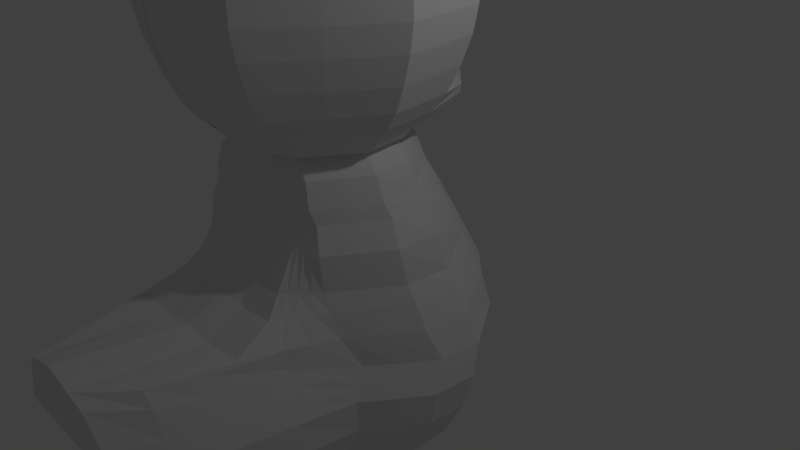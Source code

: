 # Source: yoshi_body_v1.blend  (saved by Blender 2.78.0; exported with 4.5.12 LTS)
import bpy
from mathutils import Matrix  # noqa: F401  (used for matrix-valued properties, if any)

bpy.ops.wm.read_factory_settings(use_empty=True)
scene = bpy.context.scene
scene.name = 'Scene'

# ---- collections
col_collection_1 = bpy.data.collections.new('Collection 1'); scene.collection.children.link(col_collection_1)

# ---- world
world_world = bpy.data.worlds.new('World'); scene.world = world_world
world_world.color = (0.05088, 0.05088, 0.05088)
world_world.use_sun_shadow = False
world_world.sun_shadow_jitter_overblur = 0.0
world_world.cycles.sampling_method = 'MANUAL'

# ---- cameras
cam_camera = bpy.data.cameras.new('Camera')
cam_camera.clip_end = 100.0
cam_camera.lens = 35.0
cam_camera.sensor_width = 32.0
cam_camera.sensor_height = 18.0
cam_camera.ortho_scale = 7.314
cam_camera.dof.focus_distance = 0.0
cam_camera.dof.aperture_fstop = 128.0

# ---- lights
light_lamp = bpy.data.lights.new('Lamp', 'POINT')
light_lamp.transmission_factor = 0.0
light_lamp.cutoff_distance = 30.0
light_lamp.energy = 100.0
light_lamp.shadow_buffer_clip_start = 1.001
light_lamp.shadow_soft_size = 0.1
light_lamp.shadow_maximum_resolution = 0.006
light_lamp.use_absolute_resolution = True

# ---- meshes
me_cube_001 = bpy.data.meshes.new('Cube.001')
me_cube_001.from_pydata([(0.6286, -1.378, 1.837), (0.0, 0.7053, 1.745), (0.0, 0.6874, 1.781), (0.0, -1.389, 1.837), (0.6948, 1.076, 0.4236), (1.089, -1.47, 0.4236), (0.0, 1.211, 0.3503), (0.0, 0.6841, 1.789), (0.7936, -1.43, 1.64), (0.0, 0.7934, 1.632), (0.987, 1.188, -0.09249), (1.291, -1.43, -0.09249), (0.0, 1.323, -0.1525), (1.204, 1.001, -0.8315), (1.536, -1.43, -0.8315), (0.0, 1.136, -0.8726), (0.8602, 0.589, -1.663), (1.412, -1.43, -1.663), (0.0, 0.7243, -1.683), (0.3151, 0.2655, -2.105), (1.103, -1.43, -2.105), (0.0, 0.4008, -2.113), (0.09996, 0.0934, -2.262), (0.9671, -1.43, -2.262), (0.0, 0.2287, -2.267), (0.0, -1.56, -2.857), (0.6427, -3.119, -2.259), (0.0, -1.56, -2.853), (0.0, -0.5799, -2.86), (0.3041, -1.507, 1.84), (0.0, -1.519, 1.84), (0.2585, -1.43, -2.856), (0.0, -3.119, -2.264), (0.4692, -1.516, 1.643), (0.7641, -1.858, 0.4265), (0.0, -1.516, 1.643), (0.0, -1.858, 0.3532), (0.967, -2.576, -8.363e-05), (0.0, -2.576, 0.01142), (1.057, -4.02, -0.8286), (0.0, -4.02, -0.8697), (1.088, -3.656, -1.66), (0.0, -3.656, -1.68), (0.7789, -3.304, -2.102), (0.0, -3.304, -2.11), (0.0, -0.7152, -2.856), (0.1718, 0.8603, 1.344), (0.8812, -1.466, 1.344), (0.0, 0.9348, 1.326), (0.5568, -1.557, 1.347), (0.0, -1.557, 1.329), (0.2915, 0.8538, 1.166), (0.9444, -1.422, 1.166), (0.0, 0.9891, 1.137), (0.6199, -1.516, 1.169), (0.0, -1.516, 1.14), (0.5023, 0.934, 0.8529), (1.046, -1.485, 0.8529), (0.0, 1.069, 0.8055), (0.7215, -1.602, 0.8558), (0.0, -1.602, 0.8084), (0.8277, 1.117, 0.2054), (1.184, -1.453, 0.2054), (0.0, 1.253, 0.1377), (0.8592, -2.064, 0.2083), (0.0, -2.064, 0.2112), (1.035, 1.161, -0.4673), (1.451, -1.252, -0.4673), (0.0, 1.297, -0.5177), (0.4036, -4.136, 0.09029), (0.0, -4.136, 0.1946), (1.087, 0.8185, -1.247), (1.529, -1.398, -1.247), (0.0, 0.9538, -1.277), (1.204, -3.862, -1.244), (0.0, -3.862, -1.274), (0.0, 0.009568, -2.428), (0.0, -0.1257, -2.424), (0.0, -2.761, -2.425), (0.4731, -2.761, -2.421), (0.7976, -1.43, -2.424), (0.0, -0.342, -2.575), (0.0, -2.442, -2.576), (0.3096, -2.442, -2.572), (0.0, -0.2068, -2.579), (0.634, -1.43, -2.575), (0.0, 0.5851, 1.792), (0.0, 0.3978, 1.792), (1.111, 0.7003, 0.4236), (0.4719, 0.4364, 1.64), (1.386, 0.7988, -0.09249), (1.608, 0.6475, -0.8315), (1.306, 0.3139, -1.663), (0.806, 0.05207, -2.105), (0.6059, -0.08729, -2.262), (0.0, -0.7419, -2.856), (0.6431, 0.4775, 1.344), (0.7566, 0.5299, 1.166), (0.9465, 0.5828, 0.8529), (1.236, 0.7373, 0.2054), (1.534, 0.8113, -0.4673), (1.511, 0.5058, -1.247), (0.4363, -0.2647, -2.424), (0.2728, -0.4398, -2.575), (0.8786, -0.2333, 1.808), (0.0, -0.2446, 1.808), (1.617, -0.0799, 0.4236), (1.102, -0.2346, 1.64), (1.867, -0.002424, -0.09249), (2.097, -0.09935, -0.8315), (1.859, -0.313, -1.663), (1.428, -0.4807, -2.105), (1.251, -0.57, -2.262), (0.542, -0.9893, -2.856), (1.244, -0.2212, 1.344), (1.339, -0.1716, 1.166), (1.497, -0.1604, 0.8529), (1.732, -0.05015, 0.2054), (2.019, 0.06963, -0.4673), (2.032, -0.1787, -1.247), (1.081, -0.6836, -2.424), (0.9175, -0.7958, -2.575), (0.803, -1.066, 1.829), (0.0, -1.078, 1.829), (1.339, -1.092, 0.4236), (0.9841, -1.105, 1.64), (1.554, -1.042, -0.09249), (1.795, -1.068, -0.8315), (1.64, -1.126, -1.663), (1.298, -1.172, -2.105), (1.151, -1.196, -2.262), (0.4421, -1.31, -2.856), (1.086, -1.127, 1.344), (1.158, -1.081, 1.166), (1.275, -1.124, 0.8529), (1.439, -1.071, 0.2054), (1.712, -0.8922, -0.4673), (1.772, -1.066, -1.247), (0.9811, -1.227, -2.424), (0.8176, -1.257, -2.575), (0.8463, -2.915, -2.102), (0.0, -1.492, 1.839), (0.3715, -1.48, 1.839), (1.156, -3.482, -0.8292), (0.5366, -1.498, 1.642), (1.155, -3.193, -1.661), (0.8315, -1.777, 0.4259), (0.7101, -2.768, -2.26), (1.034, -2.338, -0.01928), (0.00148, -1.533, -2.853), (0.6242, -1.538, 1.346), (0.6873, -1.497, 1.168), (0.7889, -1.577, 0.8552), (0.9266, -1.937, 0.2077), (0.7785, -3.537, 0.01145), (1.271, -3.35, -1.244), (0.5405, -2.485, -2.422), (0.377, -2.231, -2.572), (0.4445, -1.451, 1.839), (0.6096, -1.479, 1.641), (0.7831, -2.388, -2.261), (0.07446, -1.504, -2.854), (0.6135, -2.185, -2.422), (0.45, -2.004, -2.573), (0.9193, -2.493, -2.103), (0.0, -1.463, 1.839), (1.264, -2.9, -0.8299), (1.228, -2.693, -1.661), (0.9045, -1.69, 0.4253), (1.107, -2.08, -0.04006), (0.6971, -1.518, 1.345), (0.7603, -1.475, 1.168), (0.8618, -1.551, 0.8546), (0.9996, -1.8, 0.207), (0.9419, -2.888, -0.06315), (1.344, -2.796, -1.245), (0.5365, -1.415, 1.838), (0.7016, -1.455, 1.64), (0.8751, -1.909, -2.262), (0.1665, -1.467, -2.855), (0.7055, -1.808, -2.423), (0.542, -1.717, -2.574), (1.011, -1.962, -2.104), (0.0, -1.426, 1.838), (1.4, -2.165, -0.8307), (1.32, -2.062, -1.662), (0.9965, -1.58, 0.4244), (1.199, -1.755, -0.06628), (0.7892, -1.492, 1.345), (0.8524, -1.448, 1.167), (0.9539, -1.518, 0.8537), (1.092, -1.626, 0.2062), (1.148, -2.07, -0.2652), (1.436, -2.097, -1.246), (1.159, -1.007, -2.424), (0.9958, -1.07, -2.575), (0.9713, -0.7288, 1.82), (0.0, -0.7401, 1.82), (1.59, -0.6818, 0.4236), (1.17, -0.7522, 1.64), (1.819, -0.6205, -0.09249), (2.055, -0.6755, -0.8315), (1.867, -0.7967, -1.663), (1.488, -0.8918, -2.105), (1.329, -0.9424, -2.262), (0.6203, -1.18, -2.856), (1.288, -0.7601, 1.344), (1.369, -0.7128, 1.166), (1.503, -0.7337, 0.8529), (1.696, -0.6576, 0.2054), (1.974, -0.5025, -0.4673), (2.015, -0.7067, -1.247), (0.0, -0.5576, -2.737), (0.0, -1.932, -2.738), (0.1485, -1.932, -2.734), (0.0, -0.4223, -2.741), (0.473, -1.43, -2.737), (0.1117, -0.6143, -2.737), (0.7564, -0.9076, -2.737), (0.6565, -1.288, -2.737), (0.2159, -1.828, -2.735), (0.2889, -1.715, -2.735), (0.3809, -1.573, -2.736), (0.8347, -1.134, -2.737), (0.0, 0.6833, 1.781), (0.2783, -1.384, 1.837), (0.2801, 1.151, 0.3828), (0.0, 0.7895, 1.651), (0.4095, 1.263, -0.126), (0.5054, 1.076, -0.8544), (0.3533, 0.6644, -1.674), (0.112, 0.3409, -2.109), (0.01677, 0.1688, -2.265), (0.1346, -1.514, 1.84), (0.0, -0.6398, -2.858), (0.3383, -1.858, 0.3857), (0.2077, -1.516, 1.643), (0.4281, -2.576, -0.03355), (0.4678, -4.02, -0.8515), (0.4815, -3.656, -1.671), (0.3448, -3.304, -2.106), (0.2845, -3.119, -2.262), (0.0, -1.56, -2.855), (0.2465, -1.557, 1.337), (0.08306, 0.9087, 1.334), (0.1015, 0.9292, 1.15), (0.2744, -1.516, 1.153), (0.3194, -1.602, 0.8294), (0.1949, 1.009, 0.8265), (0.3804, -2.064, 0.1706), (0.3389, 1.193, 0.1676), (0.1787, -4.136, 0.1543), (0.4309, 1.237, -0.4954), (0.533, -3.862, -1.261), (0.4535, 0.8939, -1.264), (0.2094, -2.761, -2.424), (0.0, -0.05032, -2.426), (0.137, -2.442, -2.574), (0.0, -0.2666, -2.577), (0.09521, 0.4028, 1.792), (0.3889, -0.2396, 1.808), (0.3555, -1.073, 1.829), (0.1645, -1.487, 1.839), (0.1968, -1.458, 1.839), (0.2375, -1.421, 1.838), (0.43, -0.7351, 1.82), (0.06573, -1.932, -2.736), (0.0, -0.4822, -2.739), (0.1426, -0.1711, -2.424), (0.08915, -0.374, -2.575), (0.1584, 0.6085, 1.777), (0.0, 0.6465, 1.785), (0.8307, 0.9531, 0.4236), (0.3049, 0.6031, 1.665), (1.117, 1.061, -0.09249), (1.336, 0.8855, -0.8315), (1.006, 0.4991, -1.663), (0.4755, 0.1958, -2.105), (0.2653, 0.03434, -2.262), (0.0, -0.7239, -2.856), (0.3844, 0.6942, 1.352), (0.4435, 0.7479, 1.166), (0.6475, 0.8192, 0.8529), (0.9612, 0.9932, 0.2054), (1.198, 1.047, -0.4673), (1.225, 0.7163, -1.247), (0.0365, -0.5761, -2.737), (0.03112, 0.6455, 1.785), (1.083, 1.116, -0.5707), (1.475, -1.302, -0.5707), (0.0, 1.251, -0.6185), (0.589, -4.103, -0.0598), (0.0, -4.103, -0.1075), (1.555, 0.7648, -0.5707), (2.041, 0.02165, -0.5707), (1.735, -0.9421, -0.5707), (0.8857, -3.521, -0.1659), (1.033, -2.891, -0.2809), (1.22, -2.097, -0.4258), (1.997, -0.5516, -0.5707), (0.4521, 1.191, -0.5973), (0.2608, -4.103, -0.08641), (1.237, 1.001, -0.5707), (1.143, 1.059, -0.7012), (1.505, -1.366, -0.7012), (0.0, 1.194, -0.7456), (0.8229, -4.062, -0.4444), (0.0, -4.062, -0.4888), (1.581, 0.7061, -0.7012), (2.069, -0.03888, -0.7012), (1.765, -1.005, -0.7012), (1.021, -3.502, -0.4978), (1.149, -2.895, -0.5555), (1.31, -2.131, -0.6284), (2.026, -0.6136, -0.7012), (0.4787, 1.134, -0.7259), (0.3643, -4.062, -0.4691), (1.287, 0.9433, -0.7012), (0.6714, -1.5, 1.893), (0.2884, -1.653, 1.897), (0.0, -1.666, 1.897), (0.0, 0.8977, 1.804), (0.9665, -0.149, 1.859), (0.8773, -1.132, 1.884), (0.3679, -1.621, 1.896), (0.4541, -1.587, 1.895), (0.5627, -1.543, 1.894), (1.076, -0.7339, 1.874), (0.08832, -1.66, 1.897), (1.232, -0.7389, 2.073), (1.097, -0.01704, 2.055), (0.02759, -1.882, 2.101), (0.7003, -1.584, 1.996), (0.2759, -1.753, 2.0), (0.0, -1.768, 2.0), (0.0, 1.516, 1.865), (1.027, -0.08669, 1.959), (0.9284, -1.176, 1.986), (0.3641, -1.718, 1.999), (0.4595, -1.68, 1.999), (0.5799, -1.632, 1.997), (1.149, -0.7347, 1.975), (0.05429, -1.761, 2.0), (0.0, 1.716, 1.982), (0.2603, -1.873, 2.101), (0.7668, -1.789, 2.2), (0.2441, -1.997, 2.205), (0.0, -2.016, 2.205), (0.0, 1.769, 2.091), (1.17, 0.05491, 2.154), (1.048, -1.287, 2.187), (0.3527, -1.954, 2.204), (0.4703, -1.907, 2.203), (0.6186, -1.848, 2.201), (1.319, -0.7433, 2.174), (0.0, -2.008, 2.205), (0.8203, -1.955, 2.427), (0.2132, -2.198, 2.433), (0.0, -2.219, 2.433), (0.0, 1.688, 2.343), (1.288, 0.1861, 2.373), (1.147, -1.373, 2.413), (0.3393, -2.147, 2.432), (0.4759, -2.093, 2.43), (0.6481, -2.024, 2.429), (1.462, -0.741, 2.397), (0.0, -2.21, 2.433), (0.8627, -2.104, 2.741), (0.1842, -2.375, 2.747), (0.0, -2.399, 2.747), (0.0, 1.47, 2.647), (1.385, 0.289, 2.68), (1.227, -1.453, 2.724), (0.3251, -2.319, 2.746), (0.4777, -2.258, 2.744), (0.6702, -2.181, 2.743), (1.58, -0.7472, 2.707), (0.0, -2.389, 2.747), (0.8951, -2.219, 3.087), (0.1592, -2.513, 3.094), (0.0, -2.539, 3.094), (0.0, 1.671, 2.985), (1.462, 0.3765, 3.022), (1.291, -1.513, 3.07), (0.3121, -2.452, 3.093), (0.4776, -2.386, 3.091), (0.6864, -2.303, 3.089), (1.673, -0.7474, 3.05), (0.0, -2.528, 3.094), (0.9107, -2.28, 3.413), (0.146, -2.585, 3.42), (0.0, -2.612, 3.42), (0.0, 1.785, 3.307), (1.5, 0.418, 3.345), (1.322, -1.546, 3.395), (0.3048, -2.522, 3.419), (0.4768, -2.453, 3.417), (0.6938, -2.366, 3.415), (1.719, -0.7499, 3.375), (0.0, -2.6, 3.42), (0.9107, -2.28, 3.795), (0.146, -2.585, 3.802), (0.0, -2.612, 3.802), (0.0, 1.785, 3.689), (1.5, 0.418, 3.727), (1.322, -1.546, 3.777), (0.3048, -2.522, 3.801), (0.4768, -2.453, 3.799), (0.6938, -2.366, 3.797), (1.719, -0.7499, 3.757), (0.0, -2.6, 3.802), (0.9037, -2.252, 4.164), (0.1522, -2.552, 4.171), (0.0, -2.578, 4.171), (0.0, 1.733, 4.06), (1.483, 0.3989, 4.097), (1.308, -1.531, 4.146), (0.3083, -2.49, 4.169), (0.4773, -2.422, 4.168), (0.6905, -2.337, 4.166), (1.698, -0.7487, 4.126), (0.0, -2.567, 4.171), (0.8891, -2.174, 4.448), (0.1649, -2.463, 4.455), (0.0, -2.489, 4.455), (0.0, 1.679, 4.347), (1.447, 0.3805, 4.384), (1.278, -1.479, 4.43), (0.3153, -2.403, 4.453), (0.4782, -2.338, 4.452), (0.6837, -2.256, 4.45), (1.654, -0.7255, 4.411), (0.0, -2.477, 4.455), (0.8647, -2.067, 4.689), (0.1851, -2.338, 4.696), (0.0, -2.362, 4.696), (0.0, 1.583, 4.595), (1.388, 0.3301, 4.629), (1.23, -1.415, 4.673), (0.3263, -2.282, 4.694), (0.4792, -2.221, 4.693), (0.6719, -2.144, 4.691), (1.583, -0.7076, 4.655), (0.0, -2.351, 4.696), (0.8268, -1.892, 4.873), (0.207, -2.14, 4.879), (0.0, -2.161, 4.879), (0.0, 1.481, 4.787), (1.304, 0.294, 4.818), (1.16, -1.297, 4.858), (0.3358, -2.088, 4.878), (0.4752, -2.033, 4.877), (0.651, -1.962, 4.875), (1.482, -0.6524, 4.842), (0.0, -2.152, 4.879), (0.7686, -1.683, 5.091), (0.253, -1.889, 5.096), (0.0, -1.906, 5.096), (0.0, 1.133, 5.02), (1.166, 0.1359, 5.046), (1.046, -1.188, 5.079), (0.3601, -1.846, 5.095), (0.4761, -1.799, 5.094), (0.6223, -1.741, 5.093), (1.313, -0.6514, 5.065), (0.0, -1.899, 5.096), (0.7349, -1.583, 5.2), (0.2704, -1.769, 5.204), (0.0, -1.785, 5.204), (0.0, 1.066, 5.136), (1.093, 0.05532, 5.159), (0.9847, -1.137, 5.189), (0.3669, -1.73, 5.203), (0.4714, -1.688, 5.202), (0.6032, -1.636, 5.201), (1.226, -0.654, 5.177), (0.0, -1.778, 5.204), (0.7283, -1.549, 5.241), (0.2733, -1.731, 5.245), (0.0, -1.747, 5.245), (0.0, 1.042, 5.178), (1.079, 0.05546, 5.201), (0.9728, -1.113, 5.23), (0.3678, -1.693, 5.245), (0.4702, -1.652, 5.244), (0.5992, -1.601, 5.243), (1.209, -0.6393, 5.218), (0.0, -1.74, 5.245), (0.6572, -1.318, 5.48), (0.3029, -1.46, 5.483), (0.0, -1.472, 5.483), (0.0, 1.012, 5.163), (1.919, -0.06852, 5.347), (0.8477, -0.9782, 5.471), (0.3765, -1.43, 5.482), (0.4562, -1.399, 5.482), (0.5567, -1.358, 5.481), (1.032, -0.6096, 5.462), (0.0, -1.467, 5.483), (0.6014, -1.168, 5.643), (0.3156, -1.282, 5.646), (0.0, -1.292, 5.646), (0.0, 1.3, 7.032), (1.811, -0.1602, 5.517), (0.7551, -0.894, 5.636), (0.375, -1.259, 5.645), (0.4393, -1.233, 5.645), (0.5203, -1.201, 5.644), (0.9033, -0.5966, 5.629), (0.0, -1.288, 5.646), (0.5478, -1.026, 5.758), (0.3201, -1.117, 5.76), (0.0, -1.125, 5.76), (0.0, 0.3685, 7.499), (1.712, -0.223, 5.637), (0.6702, -0.8075, 5.753), (0.3674, -1.098, 5.76), (0.4186, -1.078, 5.76), (0.4832, -1.052, 5.759), (0.7883, -0.5707, 5.747), (0.0, -1.121, 5.76), (0.4999, -0.9239, 5.839), (0.3178, -0.9966, 5.841), (0.0, -1.003, 5.841), (0.0, 0.1775, 7.47), (1.629, -0.2817, 5.722), (0.5978, -0.7491, 5.835), (0.3556, -0.9815, 5.841), (0.3966, -0.9651, 5.84), (0.4482, -0.9445, 5.84), (0.6922, -0.5597, 5.83), (0.0, -1.0, 5.841), (1.355, -0.6897, 5.83), (1.285, -0.7175, 5.83), (0.0, -0.72, 5.83), (0.0, -0.2671, 7.401), (1.409, -0.4433, 5.824), (1.392, -0.6226, 5.828), (1.3, -0.7117, 5.83), (1.315, -0.7055, 5.83), (1.335, -0.6976, 5.83), (1.429, -0.5499, 5.826), (0.0, -0.7189, 5.83), (0.0, -0.2621, 5.918), (0.0, -0.2541, 5.92), (0.4665, -1.586, 5.306), (0.3701, -1.625, 5.306), (0.9403, -1.078, 5.293), (0.7098, -1.489, 5.303), (0.5881, -1.538, 5.305), (1.04, 0.02318, 5.265), (1.163, -0.6315, 5.282), (0.0, -1.675, 5.307), (0.0, -1.669, 5.307), (0.281, -1.66, 5.307), (0.0, 0.9774, 5.244), (0.5286, 0.4718, 1.812), (0.542, 1.044, 1.874), (0.5719, 1.195, 2.103), (0.5678, 1.033, 2.356), (0.6108, 0.9317, 2.662), (0.6446, 1.1, 3.001), (0.6613, 1.182, 3.324), (0.6613, 1.182, 3.706), (0.6537, 1.145, 4.076), (0.6379, 1.106, 4.363), (0.612, 1.03, 4.61), (0.575, 0.9577, 4.801), (0.5139, 0.6937, 5.031), (0.4818, 0.6206, 5.146), (0.4756, 0.6073, 5.188), (1.399, 0.6716, 5.397), (1.351, 0.9981, 7.13), (1.308, 0.1154, 7.504), (1.271, -0.02495, 7.474), (1.174, -0.3448, 7.403), (0.4585, 0.5567, 5.253), (0.7744, -1.316, 1.889), (0.8143, -1.38, 1.991), (0.9073, -1.538, 2.194), (0.9835, -1.664, 2.42), (1.045, -1.779, 2.733), (1.093, -1.866, 3.079), (1.116, -1.913, 3.404), (1.116, -1.913, 3.786), (1.106, -1.891, 4.155), (1.084, -1.827, 4.439), (1.047, -1.741, 4.681), (0.9934, -1.595, 4.866), (0.9071, -1.435, 5.085), (0.8598, -1.36, 5.194), (0.8506, -1.331, 5.236), (0.7525, -1.148, 5.475), (0.6782, -1.031, 5.64), (0.609, -0.9168, 5.756), (0.5488, -0.8365, 5.837), (1.374, -0.6561, 5.829), (0.825, -1.283, 5.298), (0.9871, -1.231, 2.085), (0.3585, -1.834, 2.1), (0.4648, -1.792, 2.099), (0.733, -1.685, 2.097), (0.5989, -1.738, 2.098), (0.0, -1.89, 2.101), (0.5567, 1.194, 1.993), (0.8601, -1.458, 2.091), (0.0, 0.8432, 7.402), (0.6757, 1.149, 7.081), (0.654, 0.242, 7.502), (1.33, 0.5655, 7.454), (0.6649, 0.7043, 7.428)], [(543, 535), (544, 543)], [(227, 224, 1, 7), (125, 122, 0, 8), (261, 123, 3, 225), (153, 146, 34, 64), (154, 148, 37, 69), (135, 124, 5, 62), (250, 226, 4, 61), (155, 143, 39, 74), (132, 125, 8, 47), (244, 227, 7, 46), (252, 228, 10, 66), (136, 126, 11, 67), (140, 145, 41, 43), (137, 127, 14, 72), (254, 229, 13, 71), (231, 230, 16, 19), (129, 128, 17, 20), (147, 140, 43, 26), (219, 216, 31, 131), (130, 129, 20, 23), (232, 231, 19, 22), (267, 212, 45, 234), (262, 141, 30, 233), (236, 233, 30, 35), (249, 235, 36, 65), (243, 236, 35, 50), (251, 237, 38, 70), (253, 238, 40, 75), (240, 239, 42, 44), (241, 240, 44, 32), (266, 213, 25, 242), (220, 214, 27, 149), (144, 142, 29, 33), (150, 144, 33, 49), (151, 150, 49, 54), (246, 243, 50, 55), (245, 244, 46, 51), (133, 132, 47, 52), (134, 133, 52, 57), (248, 245, 51, 56), (247, 246, 55, 60), (152, 151, 54, 59), (146, 152, 59, 34), (235, 247, 60, 36), (226, 248, 56, 4), (124, 134, 57, 5), (237, 249, 65, 38), (228, 250, 61, 10), (126, 135, 62, 11), (148, 153, 64, 37), (301, 251, 70, 292), (295, 136, 67, 289), (300, 252, 66, 288), (296, 154, 69, 291), (239, 253, 75, 42), (230, 254, 71, 16), (128, 137, 72, 17), (145, 155, 74, 41), (147, 26, 79, 156), (241, 32, 78, 255), (232, 22, 77, 256), (130, 23, 80, 138), (156, 79, 83, 157), (255, 78, 82, 257), (256, 77, 81, 258), (138, 80, 85, 139), (268, 102, 103, 269), (278, 94, 102, 268), (276, 285, 101, 92), (302, 284, 100, 293), (274, 283, 99, 90), (272, 282, 98, 88), (282, 281, 97, 98), (281, 280, 96, 97), (278, 277, 93, 94), (286, 217, 95, 279), (277, 276, 92, 93), (285, 275, 91, 101), (284, 274, 90, 100), (280, 273, 89, 96), (283, 272, 88, 99), (287, 271, 87, 259), (273, 270, 86, 89), (102, 120, 121, 103), (94, 112, 120, 102), (92, 101, 119, 110), (293, 100, 118, 294), (90, 99, 117, 108), (88, 98, 116, 106), (98, 97, 115, 116), (97, 96, 114, 115), (94, 93, 111, 112), (217, 218, 113, 95), (93, 92, 110, 111), (101, 91, 109, 119), (100, 90, 108, 118), (96, 89, 107, 114), (99, 88, 106, 117), (259, 87, 105, 260), (89, 86, 104, 107), (194, 138, 139, 195), (204, 130, 138, 194), (202, 211, 137, 128), (299, 210, 136, 295), (200, 209, 135, 126), (198, 208, 134, 124), (208, 207, 133, 134), (207, 206, 132, 133), (204, 203, 129, 130), (223, 219, 131, 205), (203, 202, 128, 129), (211, 201, 127, 137), (210, 200, 126, 136), (206, 199, 125, 132), (209, 198, 124, 135), (265, 197, 123, 261), (199, 196, 122, 125), (234, 242, 25, 28), (162, 156, 157, 163), (160, 147, 156, 162), (167, 175, 155, 145), (297, 174, 154, 296), (169, 173, 153, 148), (168, 172, 152, 146), (172, 171, 151, 152), (171, 170, 150, 151), (170, 159, 144, 150), (159, 158, 142, 144), (221, 220, 149, 161), (263, 165, 141, 262), (160, 164, 140, 147), (164, 167, 145, 140), (175, 166, 143, 155), (174, 169, 148, 154), (173, 168, 146, 153), (191, 186, 168, 173), (192, 187, 169, 174), (193, 184, 166, 175), (182, 185, 167, 164), (178, 182, 164, 160), (264, 183, 165, 263), (222, 221, 161, 179), (177, 176, 158, 159), (188, 177, 159, 170), (189, 188, 170, 171), (190, 189, 171, 172), (186, 190, 172, 168), (187, 191, 173, 169), (298, 192, 174, 297), (185, 193, 175, 167), (178, 160, 162, 180), (180, 162, 163, 181), (80, 180, 181, 85), (23, 178, 180, 80), (17, 72, 193, 185), (289, 67, 192, 298), (11, 62, 191, 187), (5, 57, 190, 186), (57, 52, 189, 190), (52, 47, 188, 189), (47, 8, 177, 188), (8, 0, 176, 177), (216, 222, 179, 31), (225, 3, 183, 264), (23, 20, 182, 178), (20, 17, 185, 182), (72, 14, 184, 193), (67, 11, 187, 192), (62, 5, 186, 191), (107, 104, 196, 199), (260, 105, 197, 265), (117, 106, 198, 209), (114, 107, 199, 206), (118, 108, 200, 210), (119, 109, 201, 211), (111, 110, 202, 203), (218, 223, 205, 113), (112, 111, 203, 204), (115, 114, 206, 207), (116, 115, 207, 208), (106, 116, 208, 198), (108, 117, 209, 200), (294, 118, 210, 299), (110, 119, 211, 202), (112, 204, 194, 120), (120, 194, 195, 121), (121, 195, 223, 218), (85, 181, 222, 216), (181, 163, 221, 222), (163, 157, 220, 221), (195, 139, 219, 223), (103, 121, 218, 217), (269, 103, 217, 286), (157, 83, 214, 220), (257, 82, 213, 266), (258, 81, 212, 267), (139, 85, 216, 219), (84, 258, 267, 215), (83, 257, 266, 214), (104, 260, 265, 196), (0, 225, 264, 176), (176, 264, 263, 158), (158, 263, 262, 142), (131, 31, 179, 161, 149, 27, 242, 234, 45, 279, 95, 113, 205), (196, 265, 261, 122), (86, 259, 260, 104), (270, 287, 259, 86), (76, 256, 258, 84), (79, 255, 257, 83), (24, 232, 256, 76), (26, 241, 255, 79), (18, 73, 254, 230), (41, 74, 253, 239), (290, 68, 252, 300), (291, 69, 251, 301), (12, 63, 250, 228), (37, 64, 249, 237), (6, 58, 248, 226), (34, 59, 247, 235), (59, 54, 246, 247), (58, 53, 245, 248), (53, 48, 244, 245), (54, 49, 243, 246), (214, 266, 242, 27), (26, 43, 240, 241), (43, 41, 239, 240), (74, 39, 238, 253), (69, 37, 237, 251), (49, 33, 236, 243), (64, 34, 235, 249), (33, 29, 233, 236), (142, 262, 233, 29), (215, 267, 234, 28), (24, 21, 231, 232), (21, 18, 230, 231), (73, 15, 229, 254), (68, 12, 228, 252), (48, 9, 227, 244), (63, 6, 226, 250), (122, 261, 225, 0), (9, 2, 224, 227), (1, 224, 287, 270), (81, 269, 286, 212), (7, 1, 270, 273), (224, 2, 271, 287), (61, 4, 272, 283), (46, 7, 273, 280), (66, 10, 274, 284), (71, 13, 275, 285), (19, 16, 276, 277), (212, 286, 279, 45), (22, 19, 277, 278), (51, 46, 280, 281), (56, 51, 281, 282), (4, 56, 282, 272), (10, 61, 283, 274), (288, 66, 284, 302), (16, 71, 285, 276), (22, 278, 268, 77), (77, 268, 269, 81), (303, 288, 302, 317), (306, 291, 301, 316), (305, 290, 300, 315), (309, 294, 299, 314), (304, 289, 298, 313), (313, 298, 297, 312), (312, 297, 296, 311), (314, 299, 295, 310), (308, 293, 294, 309), (317, 302, 293, 308), (311, 296, 291, 306), (315, 300, 288, 303), (310, 295, 289, 304), (316, 301, 292, 307), (238, 316, 307, 40), (127, 310, 304, 14), (229, 315, 303, 13), (143, 311, 306, 39), (275, 317, 308, 91), (91, 308, 309, 109), (201, 314, 310, 127), (166, 312, 311, 143), (184, 313, 312, 166), (14, 304, 313, 184), (109, 309, 314, 201), (15, 305, 315, 229), (39, 306, 316, 238), (13, 303, 317, 275), (336, 341, 329, 330), (196, 122, 323, 327), (0, 176, 326, 318), (29, 233, 328, 319), (142, 29, 319, 324), (86, 104, 322, 556, 321), (122, 0, 318, 577, 323), (30, 233, 328, 320), (176, 158, 325, 326), (104, 196, 327, 322), (334, 342, 331, 603), (335, 557, 604, 343), (158, 142, 324, 325), (325, 324, 338, 339), (577, 318, 332, 578), (326, 325, 339, 340), (318, 326, 340, 332), (322, 327, 341, 336), (320, 328, 342, 334), (319, 328, 342, 333), (556, 322, 336, 557), (337, 578, 605, 598), (327, 323, 337, 341), (324, 319, 333, 338), (344, 331, 355, 346), (604, 330, 349, 558), (329, 598, 350, 354), (599, 344, 346, 351), (600, 599, 351, 352), (605, 601, 345, 579), (602, 600, 352, 353), (601, 602, 353, 345), (330, 329, 354, 349), (603, 331, 355, 347), (354, 350, 361, 365), (351, 346, 357, 362), (352, 351, 362, 363), (579, 345, 356, 580), (353, 352, 363, 364), (345, 353, 364, 356), (349, 354, 365, 360), (347, 355, 366, 358), (346, 355, 366, 357), (558, 349, 360, 559), (580, 356, 367, 581), (364, 363, 374, 375), (356, 364, 375, 367), (360, 365, 376, 371), (358, 366, 377, 369), (357, 366, 377, 368), (559, 360, 371, 560), (365, 361, 372, 376), (362, 357, 368, 373), (363, 362, 373, 374), (368, 377, 388, 379), (560, 371, 382, 561), (376, 372, 383, 387), (373, 368, 379, 384), (374, 373, 384, 385), (581, 367, 378, 582), (375, 374, 385, 386), (367, 375, 386, 378), (371, 376, 387, 382), (369, 377, 388, 380), (384, 379, 390, 395), (385, 384, 395, 396), (582, 378, 389, 583), (386, 385, 396, 397), (378, 386, 397, 389), (382, 387, 398, 393), (380, 388, 399, 391), (379, 388, 399, 390), (561, 382, 393, 562), (387, 383, 394, 398), (397, 396, 407, 408), (389, 397, 408, 400), (393, 398, 409, 404), (391, 399, 410, 402), (390, 399, 410, 401), (562, 393, 404, 563), (398, 394, 405, 409), (395, 390, 401, 406), (396, 395, 406, 407), (583, 389, 400, 584), (563, 404, 415, 564), (409, 405, 416, 420), (406, 401, 412, 417), (407, 406, 417, 418), (584, 400, 411, 585), (408, 407, 418, 419), (400, 408, 419, 411), (404, 409, 420, 415), (402, 410, 421, 413), (401, 410, 421, 412), (417, 412, 423, 428), (418, 417, 428, 429), (585, 411, 422, 586), (419, 418, 429, 430), (411, 419, 430, 422), (415, 420, 431, 426), (413, 421, 432, 424), (412, 421, 432, 423), (564, 415, 426, 565), (420, 416, 427, 431), (422, 430, 441, 433), (426, 431, 442, 437), (424, 432, 443, 435), (423, 432, 443, 434), (565, 426, 437, 566), (431, 427, 438, 442), (428, 423, 434, 439), (429, 428, 439, 440), (586, 422, 433, 587), (430, 429, 440, 441), (566, 437, 448, 567), (442, 438, 449, 453), (439, 434, 445, 450), (440, 439, 450, 451), (587, 433, 444, 588), (441, 440, 451, 452), (433, 441, 452, 444), (437, 442, 453, 448), (435, 443, 454, 446), (434, 443, 454, 445), (450, 445, 456, 461), (451, 450, 461, 462), (588, 444, 455, 589), (452, 451, 462, 463), (444, 452, 463, 455), (448, 453, 464, 459), (446, 454, 465, 457), (445, 454, 465, 456), (567, 448, 459, 568), (453, 449, 460, 464), (459, 464, 475, 470), (457, 465, 476, 468), (456, 465, 476, 467), (568, 459, 470, 569), (464, 460, 471, 475), (461, 456, 467, 472), (462, 461, 472, 473), (589, 455, 466, 590), (463, 462, 473, 474), (455, 463, 474, 466), (569, 470, 481, 570), (475, 471, 482, 486), (472, 467, 478, 483), (473, 472, 483, 484), (590, 466, 477, 591), (474, 473, 484, 485), (466, 474, 485, 477), (470, 475, 486, 481), (468, 476, 487, 479), (467, 476, 487, 478), (545, 546, 494, 495), (597, 548, 488, 592), (549, 545, 495, 496), (548, 549, 496, 488), (550, 551, 497, 492), (552, 553, 498, 490), (554, 553, 498, 489), (576, 550, 492, 571), (551, 547, 493, 497), (546, 554, 489, 494), (492, 497, 508, 503), (490, 498, 509, 501), (489, 498, 509, 500), (571, 492, 503, 572), (497, 493, 504, 508), (494, 489, 500, 505), (495, 494, 505, 506), (592, 488, 499, 593), (496, 495, 506, 507), (488, 496, 507, 499), (508, 504, 515, 519), (505, 500, 511, 516), (506, 505, 516, 517), (593, 499, 510, 594), (507, 506, 517, 518), (499, 507, 518, 510), (503, 508, 519, 514), (501, 509, 520, 512), (500, 509, 520, 511), (572, 503, 514, 573, 609), (517, 516, 527, 528), (594, 510, 521, 595), (518, 517, 528, 529), (510, 518, 529, 521), (514, 519, 530, 525), (512, 520, 531, 523), (511, 520, 531, 522), (573, 514, 525, 574), (519, 515, 526, 530), (516, 511, 522, 527), (523, 531, 542, 534), (522, 531, 542, 533), (574, 525, 536, 575), (530, 526, 537, 541), (527, 522, 533, 538), (528, 527, 538, 539), (595, 521, 532, 596), (529, 528, 539, 540), (521, 529, 540, 532), (525, 530, 541, 536), (483, 478, 554, 546), (486, 482, 547, 551), (570, 481, 550, 576), (478, 487, 553, 554), (479, 487, 553, 552), (481, 486, 551, 550), (477, 485, 549, 548), (485, 484, 545, 549), (591, 477, 548, 597), (484, 483, 546, 545), (480, 570, 576, 555), (524, 574, 575, 535), (513, 608, 573, 574, 524), (610, 609, 573, 608), (491, 571, 572, 607, 502), (555, 576, 571, 491), (469, 569, 570, 480), (458, 568, 569, 469), (447, 567, 568, 458), (436, 566, 567, 447), (425, 565, 566, 436), (414, 564, 565, 425), (403, 563, 564, 414), (392, 562, 563, 403), (381, 561, 562, 392), (370, 560, 561, 381), (359, 559, 560, 370), (348, 558, 559, 359), (343, 604, 558, 348), (321, 556, 557, 335), (482, 591, 597, 547), (526, 595, 596, 537), (515, 594, 595, 526), (504, 593, 594, 515), (493, 592, 593, 504), (547, 597, 592, 493), (471, 590, 591, 482), (460, 589, 590, 471), (449, 588, 589, 460), (438, 587, 588, 449), (427, 586, 587, 438), (416, 585, 586, 427), (405, 584, 585, 416), (394, 583, 584, 405), (383, 582, 583, 394), (372, 581, 582, 383), (361, 580, 581, 372), (350, 579, 580, 361), (598, 605, 579, 350), (323, 577, 578, 337), (332, 340, 602, 601), (340, 339, 600, 602), (578, 332, 601, 605), (339, 338, 599, 600), (338, 333, 344, 599), (341, 337, 598, 329), (557, 336, 330, 604), (333, 342, 331, 344), (596, 532, 540, 539, 538, 533, 542, 534, 535, 575, 536, 541, 537), (606, 610, 608, 513), (502, 607, 610, 606), (607, 572, 609, 610)])
me_cube_001.use_remesh_preserve_volume = False
me_cube_001.use_remesh_preserve_attributes = False
me_cube_001.use_mirror_vertex_groups = False
me_cube_001.update()

# ---- objects
ob_cube = bpy.data.objects.new('Cube', me_cube_001)
ob_lamp = bpy.data.objects.new('Lamp', light_lamp)
ob_camera = bpy.data.objects.new('Camera', cam_camera)

# ---- transforms, parenting, visibility, modifiers, constraints
ob_cube.location = (-0.1564, 0.0, 0.0)
ob_cube.lineart.crease_threshold = 0.0
_m = ob_cube.modifiers.new('Mirror', 'MIRROR')
_m.use_clip = True
ob_lamp.location = (4.076, 1.005, 5.904)
ob_lamp.rotation_euler = (0.6503, 0.05522, 1.866)
ob_lamp.lock_rotations_4d = False
ob_lamp.empty_display_type = 'ARROWS'
ob_lamp.color = (0.0, 0.0, 0.0, 0.0)
ob_lamp.lineart.crease_threshold = 0.0
ob_camera.location = (7.481, -6.508, 5.344)
ob_camera.rotation_euler = (1.109, 0.0, 0.8149)
ob_camera.lock_rotations_4d = False
ob_camera.empty_display_type = 'ARROWS'
ob_camera.color = (0.0, 0.0, 0.0, 0.0)
ob_camera.display_type = 'WIRE'
ob_camera.lineart.crease_threshold = 0.0

# ---- collection membership
col_collection_1.objects.link(ob_cube)
col_collection_1.objects.link(ob_lamp)
col_collection_1.objects.link(ob_camera)

# ---- scene / render settings (as saved in the file)
scene.camera = ob_camera
scene.frame_start = 1; scene.frame_end = 250; scene.frame_set(1)
scene.render.engine = 'BLENDER_EEVEE_NEXT'
scene.render.resolution_percentage = 50
scene.render.dither_intensity = 0.0
scene.cycles.use_denoising = False
scene.cycles.samples = 128
scene.cycles.sampling_pattern = 'TABULATED_SOBOL'
scene.cycles.light_sampling_threshold = 0.0
scene.cycles.use_adaptive_sampling = False
scene.cycles.use_light_tree = False
scene.cycles.blur_glossy = 0.0
scene.cycles.sample_clamp_indirect = 0.0
scene.view_settings.view_transform = 'Standard'
bpy.context.view_layer.update()
